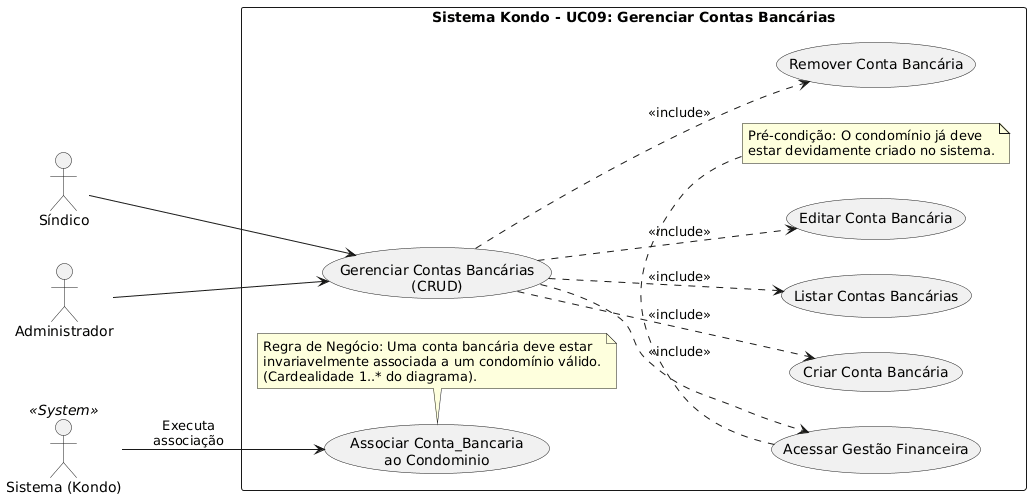

The diagram above was rendered by PlantUML. Its source (embedded in the PNG):
@startuml
left to right direction
skinparam actorStyle stickman
skinparam packageStyle rectangle

' Atores
actor Síndico
actor Administrador
actor "Sistema (Kondo)" as sistema <<System>>

' Fronteira do Sistema
rectangle "Sistema Kondo - UC09: Gerenciar Contas Bancárias" {
  
  usecase "Gerenciar Contas Bancárias\n(CRUD)" as gerenciar_contas
  
  ' Ações Internas do Fluxo
  usecase "Acessar Gestão Financeira" as acessar_gestao
  usecase "Criar Conta Bancária" as criar_conta
  usecase "Listar Contas Bancárias" as listar_contas
  usecase "Editar Conta Bancária" as editar_conta
  usecase "Remover Conta Bancária" as remover_conta
  
  ' Ação Específica do Sistema no Fluxo (Passo 3)
  usecase "Associar Conta_Bancaria\nao Condominio" as associar_conta
  
  note top of acessar_gestao
    Pré-condição: O condomínio já deve
    estar devidamente criado no sistema.
  end note

  note bottom of associar_conta
    Regra de Negócio: Uma conta bancária deve estar
    invariavelmente associada a um condomínio válido.
    (Cardealidade 1..* do diagrama).
  end note

}

' Conexões dos Atores Humanos ao Caso de Uso Principal
Síndico --> gerenciar_contas
Administrador --> gerenciar_contas

' Relacionamentos Internos do Fluxo e CRUD (Include/Extend)
gerenciar_contas ..> acessar_gestao : <<include>>
gerenciar_contas ..> criar_conta : <<include>>
gerenciar_contas ..> listar_contas : <<include>>
gerenciar_contas ..> editar_conta : <<include>>
gerenciar_contas ..> remover_conta : <<include>>

' Conexão do Sistema para o Passo 3 do Fluxo Principal
sistema --> associar_conta : "Executa\nassociação"
@enduml